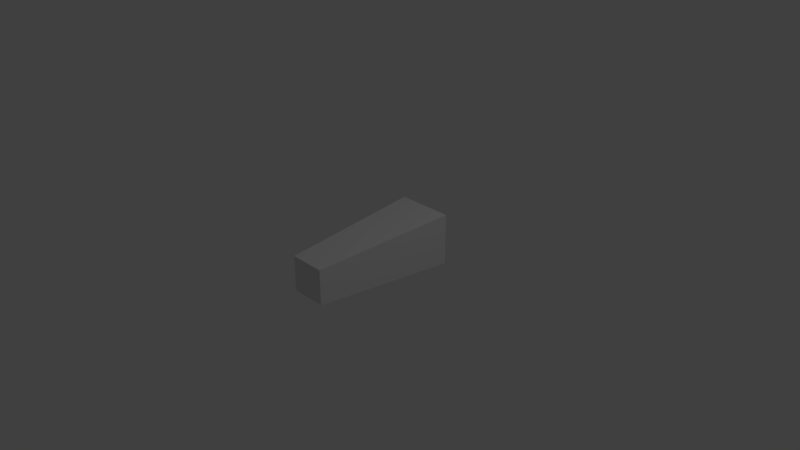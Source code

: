 # Source: AstarteP51.blend  (saved by Blender 2.79.0; exported with 4.5.12 LTS)
import bpy
from mathutils import Matrix  # noqa: F401  (used for matrix-valued properties, if any)

bpy.ops.wm.read_factory_settings(use_empty=True)
scene = bpy.context.scene
scene.name = 'Scene'

# ---- collections
col_collection_1 = bpy.data.collections.new('Collection 1'); scene.collection.children.link(col_collection_1)

# ---- materials (node trees are filled in below, after node groups)
mat_material = bpy.data.materials.new('Material')
mat_material.alpha_threshold = 0.0
mat_material.use_transparent_shadow = False
mat_material.roughness = 0.5
mat_material.line_color = (0.0, 0.0, 0.0, 1.0)

# ---- material node trees

# ---- world
world_world = bpy.data.worlds.new('World'); scene.world = world_world
world_world.color = (0.05088, 0.05088, 0.05088)
world_world.use_sun_shadow = False
world_world.sun_shadow_jitter_overblur = 0.0
world_world.cycles.sampling_method = 'MANUAL'

# ---- cameras
cam_camera = bpy.data.cameras.new('Camera')
cam_camera.clip_end = 100.0
cam_camera.lens = 35.0
cam_camera.sensor_width = 32.0
cam_camera.sensor_height = 18.0
cam_camera.ortho_scale = 7.314
cam_camera.dof.focus_distance = 0.0
cam_camera.dof.aperture_fstop = 128.0

# ---- lights
light_lamp = bpy.data.lights.new('Lamp', 'POINT')
light_lamp.transmission_factor = 0.0
light_lamp.cutoff_distance = 30.0
light_lamp.energy = 100.0
light_lamp.shadow_buffer_clip_start = 1.001
light_lamp.shadow_soft_size = 0.1
light_lamp.shadow_maximum_resolution = 0.006
light_lamp.use_absolute_resolution = True

# ---- meshes
me_cube = bpy.data.meshes.new('Cube')
me_cube.from_pydata([(1.0, 1.0, -1.0), (0.6256, -1.0, -0.6727), (-0.6256, -1.0, -0.6727), (-1.0, 1.0, -1.0), (1.0, 1.0, 1.0), (0.6256, -1.0, 0.6727), (-0.6256, -1.0, 0.6727), (-1.0, 1.0, 1.0)], [], [(0, 1, 2, 3), (4, 7, 6, 5), (0, 4, 5, 1), (1, 5, 6, 2), (2, 6, 7, 3), (4, 0, 3, 7)])
me_cube.materials.append(mat_material)
me_cube.use_remesh_preserve_volume = False
me_cube.use_remesh_preserve_attributes = False
me_cube.use_mirror_vertex_groups = False
me_cube.update()

# ---- objects
ob_cube = bpy.data.objects.new('Cube', me_cube)
ob_lamp = bpy.data.objects.new('Lamp', light_lamp)
ob_camera = bpy.data.objects.new('Camera', cam_camera)

# ---- transforms, parenting, visibility, modifiers, constraints
ob_cube.location = (0.0, 0.0, 0.0)
ob_cube.scale = (0.3949, 1.0, 0.3605)
ob_cube.lock_rotations_4d = False
ob_cube.empty_display_type = 'ARROWS'
ob_cube.lineart.crease_threshold = 0.0
ob_lamp.location = (4.076, 1.005, 5.904)
ob_lamp.rotation_euler = (0.6503, 0.05522, 1.866)
ob_lamp.lock_rotations_4d = False
ob_lamp.empty_display_type = 'ARROWS'
ob_lamp.color = (0.0, 0.0, 0.0, 0.0)
ob_lamp.lineart.crease_threshold = 0.0
ob_camera.location = (7.481, -6.508, 5.344)
ob_camera.rotation_euler = (1.109, 0.0, 0.8149)
ob_camera.lock_rotations_4d = False
ob_camera.empty_display_type = 'ARROWS'
ob_camera.color = (0.0, 0.0, 0.0, 0.0)
ob_camera.display_type = 'WIRE'
ob_camera.lineart.crease_threshold = 0.0

# ---- collection membership
col_collection_1.objects.link(ob_cube)
col_collection_1.objects.link(ob_lamp)
col_collection_1.objects.link(ob_camera)

# ---- scene / render settings (as saved in the file)
scene.camera = ob_camera
scene.frame_start = 1; scene.frame_end = 250; scene.frame_set(1)
scene.render.engine = 'BLENDER_EEVEE_NEXT'
scene.render.resolution_percentage = 50
scene.render.dither_intensity = 0.0
scene.cycles.use_denoising = False
scene.cycles.samples = 128
scene.cycles.sampling_pattern = 'TABULATED_SOBOL'
scene.cycles.use_adaptive_sampling = False
scene.cycles.use_light_tree = False
scene.cycles.blur_glossy = 0.0
scene.cycles.sample_clamp_indirect = 0.0
scene.view_settings.view_transform = 'Standard'
bpy.context.view_layer.update()
